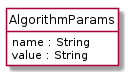

The diagram above was rendered by PlantUML. Its source (embedded in the PNG):
@startuml
hide circle
hide methods
hide stereotype
show <<Enumeration>> stereotype
skinparam class {
   BackgroundColor<<Enumeration>> #E6F5F7
   BackgroundColor<<Ref>> #FFFFE0
   BackgroundColor<<Pivot>> #FFFFFFF
   BackgroundColor<<SimpleType>> #E2F0DA
   BackgroundColor #FCF2E3
}

class AlgorithmParams <<Pivot>> {
    name : String
    value : String
}


@enduml